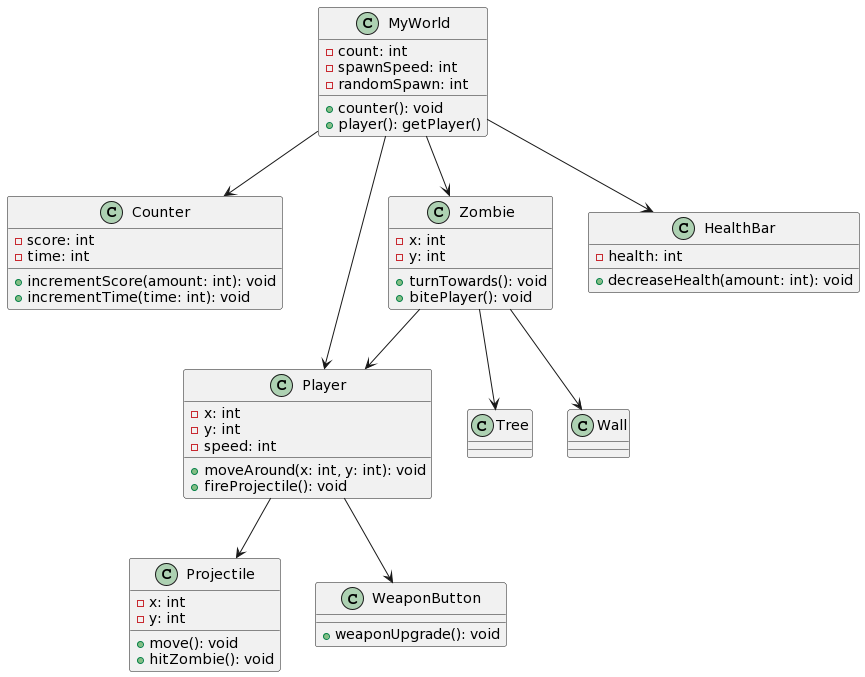

The diagram above was rendered by PlantUML. Its source (embedded in the PNG):
@startuml
class MyWorld {
  - count: int
  - spawnSpeed: int
  - randomSpawn: int
  + counter(): void
  + player(): getPlayer()
}

class Counter {
  - score: int
  - time: int
  + incrementScore(amount: int): void
  + incrementTime(time: int): void
}

class Player {
  - x: int
  - y: int
  - speed: int
  + moveAround(x: int, y: int): void
  + fireProjectile(): void
}

class Projectile {
  - x: int
  - y: int
  + move(): void
  + hitZombie(): void
}

class Zombie {
  - x: int
  - y: int
  + turnTowards(): void
  + bitePlayer(): void
}

class Tree {
}

class Wall {
}

class HealthBar {
  - health: int
  + decreaseHealth(amount: int): void
}

class WeaponButton {
  + weaponUpgrade(): void
}

MyWorld --> Counter
MyWorld --> HealthBar
MyWorld --> Player
MyWorld --> Zombie
Player --> Projectile
Player --> WeaponButton
Zombie --> Player
Zombie --> Tree
Zombie --> Wall
@enduml